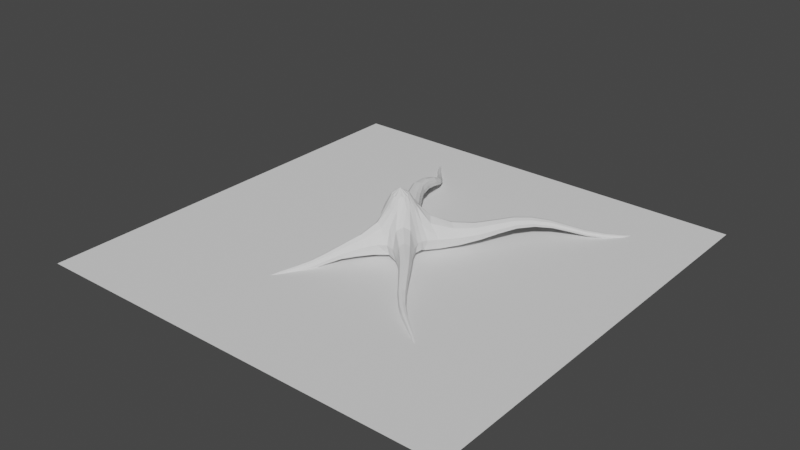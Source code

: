 # Source: A_root.blend  (saved by Blender 3.1.7; exported with 4.5.12 LTS)
import bpy
from mathutils import Matrix  # noqa: F401  (used for matrix-valued properties, if any)

bpy.ops.wm.read_factory_settings(use_empty=True)
scene = bpy.context.scene
scene.name = 'Scene'

# ---- collections
col_collection = bpy.data.collections.new('Collection'); scene.collection.children.link(col_collection)

# ---- world
world_world = bpy.data.worlds.new('World'); scene.world = world_world
world_world.use_nodes = True; world_world.node_tree.nodes.clear()
_N = world_world.node_tree.nodes; _L = world_world.node_tree.links
n0 = _N.new('ShaderNodeOutputWorld'); n0.name = 'World Output'; n0.location = (300, 300)
n1 = _N.new('ShaderNodeBackground'); n1.name = 'Background'; n1.location = (10, 300)
n1.inputs[0].default_value = (0.05088, 0.05088, 0.05088, 1.0)
_L.new(n1.outputs[0], n0.inputs[0])
n0.is_active_output = True
world_world.color = (0.05088, 0.05088, 0.05088)
world_world.use_sun_shadow = False
world_world.sun_shadow_jitter_overblur = 0.0

# ---- meshes
me_cylinder = bpy.data.meshes.new('Cylinder')
me_cylinder.from_pydata([(0.0, 1.0, 0.001773), (0.03381, 0.563, 0.9848), (0.4729, 1.056, -0.04983), (0.3158, 0.6145, 0.949), (1.142, 0.4356, -0.09615), (0.7463, 0.2175, 0.9168), (1.0, -4.371e-08, 0.001773), (0.6354, -0.0386, 0.9848), (1.008, -0.4149, 0.001773), (0.6401, -0.2882, 0.9848), (0.5095, -0.9889, 0.001773), (0.3403, -0.6335, 0.9848), (-8.742e-08, -1.0, 0.001773), (0.03381, -0.6402, 0.9848), (-0.5, -0.866, 0.001773), (-0.267, -0.5596, 0.9848), (-0.866, -0.5, 0.001773), (-0.4872, -0.3394, 0.9848), (-1.0, 1.192e-08, 0.001773), (-0.5678, -0.0386, 0.9848), (-0.866, 0.5, 0.001773), (-0.4872, 0.2622, 0.9848), (-0.5, 0.866, 0.001773), (-0.267, 0.4824, 0.9848), (1.398, -1.164, 0.7567), (1.398, -1.164, 0.09241), (1.154, -1.408, 0.09241), (1.154, -1.408, 0.7567), (1.961, -2.119, 0.3309), (1.961, -2.119, -0.02197), (1.772, -2.308, -0.02197), (1.772, -2.308, 0.3309), (2.517, -2.756, 0.2245), (2.517, -2.756, -0.01704), (2.388, -2.886, -0.01704), (2.388, -2.886, 0.2245), (3.168, -3.197, 0.07316), (3.168, -3.197, -0.07415), (3.089, -3.276, -0.07415), (3.089, -3.276, 0.07316), (3.845, -3.853, -0.1107), (3.845, -3.853, -0.1953), (3.8, -3.899, -0.1953), (3.8, -3.899, -0.1107), (4.366, -4.337, -0.3882), (4.366, -4.337, -0.4729), (4.32, -4.382, -0.4729), (4.32, -4.382, -0.3882), (0.149, 0.1514, 1.963), (0.0386, 0.181, 1.963), (0.2298, 0.07059, 1.963), (0.2594, -0.0398, 1.963), (0.2611, -0.1314, 1.963), (0.1511, -0.2581, 1.963), (0.0386, -0.2606, 1.963), (-0.07179, -0.231, 1.963), (-0.1526, -0.1502, 1.963), (-0.1822, -0.0398, 1.963), (-0.1526, 0.07059, 1.963), (-0.07179, 0.1514, 1.963), (1.431, 1.66, 0.6955), (1.541, 1.782, 0.2258), (1.881, 1.362, 0.2136), (1.726, 1.295, 0.685), (2.711, 3.438, 0.5479), (2.766, 3.499, 0.3162), (2.934, 3.291, 0.3102), (2.857, 3.258, 0.5427), (4.437, 4.641, 0.06264), (4.457, 4.648, -0.06994), (4.545, 4.525, -0.06688), (4.513, 4.535, 0.0653), (4.957, 5.608, -0.1409), (4.975, 5.614, -0.2553), (5.05, 5.508, -0.2526), (5.023, 5.516, -0.1386), (-0.5109, 1.637, 0.05557), (-0.5098, 1.553, 0.7183), (-0.9863, 1.278, 0.7183), (-1.06, 1.32, 0.05557), (-0.8281, 1.552, 0.05557), (-0.7849, 1.479, 0.7183), (-1.192, 2.483, 0.4336), (-1.191, 2.425, 0.8843), (-1.515, 2.238, 0.8843), (-1.565, 2.267, 0.4336), (-1.407, 2.425, 0.4336), (-1.378, 2.375, 0.8843), (-1.25, 3.322, 0.3891), (-1.249, 3.282, 0.7052), (-1.477, 3.151, 0.7052), (-1.512, 3.171, 0.3891), (-1.401, 3.282, 0.3891), (-1.381, 3.247, 0.7052), (-1.555, 4.079, 0.02743), (-1.555, 4.054, 0.225), (-1.697, 3.972, 0.225), (-1.719, 3.985, 0.02743), (-1.65, 4.054, 0.02743), (-1.637, 4.032, 0.225), (-2.356, 4.776, -0.07132), (-2.356, 4.76, 0.06034), (-2.451, 4.705, 0.06034), (-2.465, 4.713, -0.07132), (-2.419, 4.76, -0.07132), (-2.411, 4.745, 0.06034), (-3.084, 6.147, -0.1936), (-3.084, 6.141, -0.1469), (-3.117, 6.122, -0.1469), (-3.123, 6.125, -0.1936), (-3.106, 6.141, -0.1936), (-3.103, 6.136, -0.1469), (-0.6415, -1.635, 0.5454), (-0.6424, -1.706, 0.1466), (-0.9127, -1.634, 0.1466), (-0.876, -1.572, 0.5454), (-1.56, -3.144, 0.06448), (-1.56, -3.179, -0.134), (-1.695, -3.143, -0.134), (-1.676, -3.112, 0.06448), (-2.005, -4.071, -0.1336), (-2.005, -4.092, -0.253), (-2.086, -4.071, -0.253), (-2.075, -4.052, -0.1336), (-2.185, -4.736, -0.303), (-2.185, -4.749, -0.374), (-2.233, -4.736, -0.374), (-2.227, -4.725, -0.303), (2.208, 2.263, 0.814), (1.988, 2.535, 0.8218), (2.07, 2.627, 0.4711), (2.325, 2.312, 0.462), (3.683, 3.845, -0.01077), (3.627, 3.832, 0.1749), (3.552, 4.013, -0.00899), (3.514, 3.977, 0.1765), (-1.241, -2.289, 0.1739), (-1.066, -2.336, 0.1739), (-1.066, -2.389, -0.1247), (-1.269, -2.335, -0.1247)], [], [(0, 1, 3, 2), (3, 5, 63, 60), (4, 5, 7, 6), (6, 7, 9, 8), (9, 11, 27, 24), (10, 11, 13, 12), (13, 15, 115, 112), (14, 15, 17, 16), (16, 17, 19, 18), (18, 19, 21, 20), (11, 9, 52, 53), (0, 22, 80, 76), (22, 20, 79, 80), (0, 2, 4, 6, 8, 10, 12, 14, 16, 18, 20, 22), (24, 27, 31, 28), (8, 9, 24, 25), (11, 10, 26, 27), (10, 8, 25, 26), (29, 28, 32, 33), (25, 24, 28, 29), (27, 26, 30, 31), (26, 25, 29, 30), (35, 34, 38, 39), (31, 30, 34, 35), (30, 29, 33, 34), (28, 31, 35, 32), (36, 39, 43, 40), (34, 33, 37, 38), (32, 35, 39, 36), (33, 32, 36, 37), (43, 42, 46, 47), (37, 36, 40, 41), (39, 38, 42, 43), (38, 37, 41, 42), (45, 44, 47, 46), (42, 41, 45, 46), (40, 43, 47, 44), (41, 40, 44, 45), (48, 49, 59, 58, 57, 56, 55, 54, 53, 52, 51, 50), (9, 7, 51, 52), (1, 23, 59, 49), (3, 1, 49, 48), (7, 5, 50, 51), (23, 21, 58, 59), (5, 3, 48, 50), (21, 19, 57, 58), (19, 17, 56, 57), (17, 15, 55, 56), (15, 13, 54, 55), (13, 11, 53, 54), (129, 128, 67, 64), (2, 3, 60, 61), (5, 4, 62, 63), (4, 2, 61, 62), (133, 132, 70, 71), (130, 129, 64, 65), (128, 131, 66, 67), (131, 130, 65, 66), (68, 71, 75, 72), (132, 134, 69, 70), (135, 133, 71, 68), (134, 135, 68, 69), (73, 72, 75, 74), (69, 68, 72, 73), (71, 70, 74, 75), (70, 69, 73, 74), (79, 78, 84, 85), (78, 81, 87, 84), (21, 23, 81, 78), (20, 21, 78, 79), (23, 1, 77, 81), (1, 0, 76, 77), (83, 82, 88, 89), (86, 85, 91, 92), (81, 77, 83, 87), (80, 79, 85, 86), (77, 76, 82, 83), (76, 80, 86, 82), (93, 89, 95, 99), (91, 90, 96, 97), (82, 86, 92, 88), (84, 87, 93, 90), (85, 84, 90, 91), (87, 83, 89, 93), (94, 98, 104, 100), (95, 94, 100, 101), (92, 91, 97, 98), (89, 88, 94, 95), (88, 92, 98, 94), (90, 93, 99, 96), (104, 103, 109, 110), (105, 101, 107, 111), (96, 99, 105, 102), (97, 96, 102, 103), (99, 95, 101, 105), (98, 97, 103, 104), (109, 108, 111, 110), (110, 111, 107, 106), (101, 100, 106, 107), (100, 104, 110, 106), (102, 105, 111, 108), (103, 102, 108, 109), (137, 136, 119, 116), (12, 13, 112, 113), (15, 14, 114, 115), (14, 12, 113, 114), (117, 116, 120, 121), (138, 137, 116, 117), (136, 139, 118, 119), (139, 138, 117, 118), (123, 122, 126, 127), (119, 118, 122, 123), (118, 117, 121, 122), (116, 119, 123, 120), (125, 124, 127, 126), (122, 121, 125, 126), (120, 123, 127, 124), (121, 120, 124, 125), (62, 61, 130, 131), (63, 62, 131, 128), (61, 60, 129, 130), (60, 63, 128, 129), (65, 64, 135, 134), (64, 67, 133, 135), (66, 65, 134, 132), (67, 66, 132, 133), (114, 113, 138, 139), (115, 114, 139, 136), (113, 112, 137, 138), (112, 115, 136, 137)])
_uv = me_cylinder.uv_layers.new(name='UVMap')
_uv.uv.foreach_set('vector', [0.8836, 0.8247, 0.798, 0.8417, 0.7985, 0.8155, 0.8836, 0.7961, 0.5794, 0.5889, 0.6469, 0.5708, 0.6407, 0.6782, 0.6087, 0.6751, 0.798, 0.1275, 0.7123, 0.1126, 0.7069, 0.07904, 0.7935, 0.08993, 0.7935, 0.08993, 0.7069, 0.07904, 0.7108, 0.05366, 0.798, 0.06067, 0.7868, 0.8594, 0.7326, 0.8523, 0.7469, 0.7796, 0.7754, 0.7813, 0.5172, 0.4246, 0.6024, 0.444, 0.598, 0.4696, 0.512, 0.4541, 0.9823, 0.2889, 0.9463, 0.2792, 0.9481, 0.2029, 0.9675, 0.2082, 0.5069, 0.4914, 0.5935, 0.5019, 0.5902, 0.539, 0.503, 0.5341, 0.503, 0.5341, 0.5902, 0.539, 0.5888, 0.5708, 0.5014, 0.5708, 0.9701, 0.2947, 0.9701, 0.382, 0.9362, 0.3839, 0.931, 0.297, 0.7126, 0.0, 0.7108, 0.05366, 0.6574, 0.04702, 0.6586, 0.01082, 0.3008, 0.49, 0.3434, 0.4844, 0.3629, 0.5445, 0.3359, 0.548, 0.3434, 0.4844, 0.3775, 0.4583, 0.3845, 0.5279, 0.3629, 0.5445, 0.3008, 0.49, 0.2613, 0.4894, 0.2131, 0.431, 0.2296, 0.3968, 0.2335, 0.3626, 0.2807, 0.3209, 0.3227, 0.3256, 0.3623, 0.342, 0.3884, 0.3761, 0.394, 0.4187, 0.3775, 0.4583, 0.3434, 0.4844, 0.7754, 0.7813, 0.7469, 0.7796, 0.7364, 0.6905, 0.7585, 0.6918, 0.651, 0.4542, 0.7326, 0.4228, 0.7294, 0.5047, 0.6761, 0.518, 0.6024, 0.444, 0.5172, 0.4246, 0.5313, 0.363, 0.586, 0.3681, 0.2807, 0.3209, 0.2335, 0.3626, 0.2097, 0.2969, 0.2323, 0.2795, 0.6902, 0.6075, 0.7185, 0.6004, 0.727, 0.6706, 0.7076, 0.6755, 0.6761, 0.518, 0.7294, 0.5047, 0.7185, 0.6004, 0.6902, 0.6075, 0.586, 0.3681, 0.5313, 0.363, 0.5286, 0.2737, 0.5577, 0.2764, 0.2323, 0.2795, 0.2097, 0.2969, 0.1737, 0.2122, 0.1913, 0.1987, 0.5555, 0.2059, 0.5356, 0.204, 0.5382, 0.1396, 0.5503, 0.1407, 0.5577, 0.2764, 0.5286, 0.2737, 0.5356, 0.204, 0.5555, 0.2059, 0.1913, 0.1987, 0.1737, 0.2122, 0.1349, 0.1537, 0.147, 0.1444, 0.7585, 0.6918, 0.7364, 0.6905, 0.743, 0.6209, 0.7581, 0.6218, 0.7745, 0.559, 0.7652, 0.5584, 0.7754, 0.481, 0.7807, 0.4813, 0.147, 0.1444, 0.1349, 0.1537, 0.08624, 0.1103, 0.09359, 0.1047, 0.7581, 0.6218, 0.743, 0.6209, 0.7652, 0.5584, 0.7745, 0.559, 0.7076, 0.6755, 0.727, 0.6706, 0.7289, 0.7352, 0.7171, 0.7382, 0.5427, 0.06141, 0.5357, 0.06077, 0.5183, 0.0, 0.5253, 0.0006461, 0.7171, 0.7382, 0.7289, 0.7352, 0.7326, 0.8147, 0.7258, 0.8164, 0.5503, 0.1407, 0.5382, 0.1396, 0.5357, 0.06077, 0.5427, 0.06141, 0.09359, 0.1047, 0.08624, 0.1103, 0.03765, 0.04888, 0.04187, 0.04564, 0.7868, 0.4401, 0.7868, 0.4332, 0.792, 0.433, 0.792, 0.4399, 0.04187, 0.04564, 0.03765, 0.04888, 0.0, 0.003235, 0.004226, 0.0, 0.7807, 0.4813, 0.7754, 0.481, 0.7815, 0.4228, 0.7868, 0.4232, 0.7258, 0.8164, 0.7326, 0.8147, 0.7241, 0.8772, 0.7173, 0.8789, 0.8917, 0.9057, 0.8792, 0.9274, 0.8574, 0.94, 0.8323, 0.94, 0.8105, 0.9274, 0.798, 0.9057, 0.798, 0.8806, 0.8105, 0.8588, 0.8284, 0.8417, 0.8652, 0.8443, 0.8792, 0.8588, 0.8917, 0.8806, 0.7108, 0.05366, 0.7069, 0.07904, 0.6548, 0.06415, 0.6574, 0.04702, 0.8693, 0.3906, 0.8993, 0.3871, 0.9116, 0.4379, 0.8914, 0.4403, 0.7924, 0.9292, 0.7869, 0.9473, 0.7343, 0.9328, 0.7341, 0.9118, 0.7069, 0.07904, 0.7123, 0.1126, 0.651, 0.08172, 0.6548, 0.06415, 0.8993, 0.3871, 0.9362, 0.3839, 0.9365, 0.4357, 0.9116, 0.4379, 0.7924, 0.8594, 0.7924, 0.9292, 0.7341, 0.9118, 0.7326, 0.8868, 0.9362, 0.3839, 0.9701, 0.382, 0.9594, 0.4344, 0.9365, 0.4357, 0.5888, 0.5708, 0.5902, 0.539, 0.6427, 0.537, 0.6418, 0.5585, 0.5902, 0.539, 0.5935, 0.5019, 0.645, 0.512, 0.6427, 0.537, 0.5935, 0.5019, 0.598, 0.4696, 0.648, 0.4902, 0.645, 0.512, 0.598, 0.4696, 0.6024, 0.444, 0.651, 0.4729, 0.648, 0.4902, 0.6079, 0.7084, 0.6317, 0.7107, 0.633, 0.7503, 0.6172, 0.7487, 0.8836, 0.7961, 0.7985, 0.8155, 0.8319, 0.7222, 0.8706, 0.7111, 0.7123, 0.1126, 0.798, 0.1275, 0.783, 0.2309, 0.743, 0.2209, 0.2131, 0.431, 0.2613, 0.4894, 0.1877, 0.5366, 0.1556, 0.5182, 0.7643, 0.3296, 0.78, 0.3333, 0.7785, 0.3733, 0.7675, 0.3712, 0.853, 0.6806, 0.8241, 0.6889, 0.8496, 0.6467, 0.8687, 0.6412, 0.7349, 0.2529, 0.7648, 0.2604, 0.7813, 0.2982, 0.7616, 0.2933, 0.146, 0.5497, 0.17, 0.5634, 0.1417, 0.5893, 0.1258, 0.5802, 0.6371, 0.8267, 0.6459, 0.8274, 0.6469, 0.8767, 0.6394, 0.8762, 0.1013, 0.6056, 0.1138, 0.6129, 0.08196, 0.6398, 0.07328, 0.6346, 0.6265, 0.7851, 0.639, 0.7862, 0.6459, 0.8274, 0.6371, 0.8267, 0.8654, 0.6049, 0.8502, 0.6091, 0.8509, 0.566, 0.8616, 0.5634, 0.7947, 0.4235, 0.7947, 0.433, 0.7879, 0.4325, 0.7868, 0.4228, 0.8616, 0.5634, 0.8509, 0.566, 0.8607, 0.5162, 0.87, 0.5139, 0.7675, 0.3712, 0.7785, 0.3733, 0.7881, 0.4228, 0.7785, 0.421, 0.07328, 0.6346, 0.08196, 0.6398, 0.05179, 0.6784, 0.0443, 0.6739, 0.9707, 0.7575, 0.9154, 0.7575, 0.9263, 0.6735, 0.9639, 0.6735, 0.8604, 0.441, 0.8386, 0.432, 0.8529, 0.3456, 0.8677, 0.3517, 0.8693, 0.5139, 0.8349, 0.4997, 0.8386, 0.432, 0.8604, 0.441, 0.9709, 0.8167, 0.8836, 0.8167, 0.9154, 0.7575, 0.9707, 0.7575, 0.8349, 0.4997, 0.798, 0.5046, 0.8151, 0.4351, 0.8386, 0.432, 0.8836, 0.5139, 0.9709, 0.5169, 0.9709, 0.5847, 0.9155, 0.5828, 0.8917, 0.8417, 0.9285, 0.8424, 0.9285, 0.9001, 0.9027, 0.8996, 0.3982, 0.6223, 0.4129, 0.611, 0.3984, 0.6839, 0.3881, 0.6918, 0.8386, 0.432, 0.8151, 0.4351, 0.837, 0.3477, 0.8529, 0.3456, 0.3629, 0.5445, 0.3845, 0.5279, 0.4129, 0.611, 0.3982, 0.6223, 0.9155, 0.5828, 0.9709, 0.5847, 0.9621, 0.6735, 0.9244, 0.6722, 0.3359, 0.548, 0.3629, 0.5445, 0.3982, 0.6223, 0.3799, 0.6247, 0.8253, 0.2793, 0.8141, 0.2808, 0.8155, 0.2094, 0.8225, 0.2084, 0.9732, 0.404, 0.9984, 0.396, 0.9866, 0.4625, 0.9709, 0.4675, 0.3799, 0.6247, 0.3982, 0.6223, 0.3881, 0.6918, 0.3752, 0.6935, 0.8677, 0.3517, 0.8529, 0.3456, 0.8253, 0.2793, 0.8357, 0.2836, 0.9069, 0.5008, 0.8693, 0.5017, 0.8805, 0.4409, 0.9069, 0.4403, 0.8529, 0.3456, 0.837, 0.3477, 0.8141, 0.2808, 0.8253, 0.2793, 0.395, 0.7601, 0.4031, 0.759, 0.4586, 0.8254, 0.4532, 0.8261, 0.9866, 0.8903, 0.9709, 0.8853, 0.9822, 0.7984, 0.9927, 0.8018, 0.3881, 0.6918, 0.3984, 0.6839, 0.4095, 0.7541, 0.4031, 0.759, 1.0, 0.9622, 0.9748, 0.9542, 0.9709, 0.8853, 0.9866, 0.8903, 0.3752, 0.6935, 0.3881, 0.6918, 0.4031, 0.759, 0.395, 0.7601, 0.8357, 0.2836, 0.8253, 0.2793, 0.8225, 0.2084, 0.829, 0.2111, 0.4586, 0.8254, 0.4629, 0.8221, 0.5014, 0.9452, 0.4999, 0.9463, 0.859, 0.1289, 0.8543, 0.1295, 0.8661, 0.000217, 0.8678, 0.0, 0.829, 0.2111, 0.8225, 0.2084, 0.859, 0.1289, 0.8633, 0.1307, 0.9709, 0.4675, 0.9866, 0.4625, 0.9893, 0.5507, 0.9788, 0.554, 0.8225, 0.2084, 0.8155, 0.2094, 0.8543, 0.1295, 0.859, 0.1289, 0.4031, 0.759, 0.4095, 0.7541, 0.4629, 0.8221, 0.4586, 0.8254, 0.6504, 0.5768, 0.6502, 0.5807, 0.6486, 0.5807, 0.6485, 0.5768, 0.6485, 0.5768, 0.6486, 0.5807, 0.6472, 0.5807, 0.6469, 0.5768, 0.9927, 0.8018, 0.9822, 0.7984, 0.9963, 0.6735, 1.0, 0.6747, 0.4532, 0.8261, 0.4586, 0.8254, 0.4999, 0.9463, 0.498, 0.9466, 0.8633, 0.1307, 0.859, 0.1289, 0.8678, 0.0, 0.8693, 0.0006366, 0.9788, 0.554, 0.9893, 0.5507, 0.9984, 0.6723, 0.9946, 0.6735, 0.9655, 0.1755, 0.951, 0.1715, 0.9516, 0.1378, 0.9613, 0.1404, 0.5014, 0.6094, 0.5794, 0.5708, 0.5708, 0.661, 0.5414, 0.6772, 0.9463, 0.2947, 0.8693, 0.254, 0.9062, 0.1921, 0.935, 0.2093, 0.3623, 0.342, 0.3227, 0.3256, 0.3833, 0.2746, 0.4047, 0.2835, 0.548, 0.745, 0.5626, 0.7369, 0.5756, 0.8227, 0.5668, 0.8276, 0.5338, 0.7136, 0.5558, 0.7014, 0.5626, 0.7369, 0.548, 0.745, 0.9196, 0.1701, 0.898, 0.1573, 0.9114, 0.1283, 0.9257, 0.1368, 0.4206, 0.2581, 0.4046, 0.2515, 0.4292, 0.2266, 0.4399, 0.2311, 0.9402, 0.05544, 0.9316, 0.0503, 0.9412, 0.0, 0.9463, 0.003051, 0.9257, 0.1368, 0.9114, 0.1283, 0.9316, 0.0503, 0.9402, 0.05544, 0.4399, 0.2311, 0.4292, 0.2266, 0.4757, 0.1564, 0.4821, 0.159, 0.9613, 0.1404, 0.9516, 0.1378, 0.9619, 0.05424, 0.9677, 0.05581, 0.6506, 0.5708, 0.6501, 0.5768, 0.647, 0.5768, 0.6469, 0.5708, 0.4821, 0.159, 0.4757, 0.1564, 0.4976, 0.1043, 0.5014, 0.1058, 0.9677, 0.05581, 0.9619, 0.05424, 0.9788, 0.0, 0.9823, 0.0009351, 0.5668, 0.8276, 0.5756, 0.8227, 0.5794, 0.8802, 0.5741, 0.8831, 0.1556, 0.5182, 0.1877, 0.5366, 0.17, 0.5634, 0.146, 0.5497, 0.743, 0.2209, 0.783, 0.2309, 0.7648, 0.2604, 0.7349, 0.2529, 0.8706, 0.7111, 0.8319, 0.7222, 0.8241, 0.6889, 0.853, 0.6806, 0.6087, 0.6751, 0.6407, 0.6782, 0.6317, 0.7107, 0.6079, 0.7084, 0.8687, 0.6412, 0.8496, 0.6467, 0.8502, 0.6091, 0.8654, 0.6049, 0.6172, 0.7487, 0.633, 0.7503, 0.639, 0.7862, 0.6265, 0.7851, 0.1258, 0.5802, 0.1417, 0.5893, 0.1138, 0.6129, 0.1013, 0.6056, 0.7616, 0.2933, 0.7813, 0.2982, 0.78, 0.3333, 0.7643, 0.3296, 0.4047, 0.2835, 0.3833, 0.2746, 0.4046, 0.2515, 0.4206, 0.2581, 0.935, 0.2093, 0.9062, 0.1921, 0.898, 0.1573, 0.9196, 0.1701, 0.5414, 0.6772, 0.5708, 0.661, 0.5558, 0.7014, 0.5338, 0.7136, 0.9675, 0.2082, 0.9481, 0.2029, 0.951, 0.1715, 0.9655, 0.1755])
me_cylinder.use_remesh_fix_poles = True
me_cylinder.use_remesh_preserve_attributes = False
me_cylinder.update()
me_plane = bpy.data.meshes.new('Plane')
me_plane.from_pydata([(-1.0, -1.0, 0.0), (1.0, -1.0, 0.0), (-1.0, 1.0, 0.0), (1.0, 1.0, 0.0)], [], [(0, 1, 3, 2)])
_uv = me_plane.uv_layers.new(name='UVMap')
_uv.uv.foreach_set('vector', [0.0, 0.0, 1.0, 0.0, 1.0, 1.0, 0.0, 1.0])
me_plane.use_remesh_fix_poles = True
me_plane.use_remesh_preserve_attributes = False
me_plane.update()

# ---- objects
ob_cylinder = bpy.data.objects.new('Cylinder', me_cylinder)
ob_plane = bpy.data.objects.new('Plane', me_plane)

# ---- transforms, parenting, visibility, modifiers, constraints
ob_cylinder.location = (0.0, 0.0, 0.0)
_m = ob_cylinder.modifiers.new('Subdivision', 'SUBSURF')
_m.levels = 0
_m.render_levels = 1
ob_plane.location = (0.0, 0.0, 0.0)
ob_plane.scale = (6.631, 6.631, 6.631)

# ---- collection membership
col_collection.objects.link(ob_cylinder)
col_collection.objects.link(ob_plane)

# ---- scene / render settings (as saved in the file)
scene.frame_start = 1; scene.frame_end = 250; scene.frame_set(1)
scene.render.engine = 'BLENDER_EEVEE_NEXT'
scene.cycles.sampling_pattern = 'TABULATED_SOBOL'
scene.cycles.use_light_tree = False
scene.view_settings.view_transform = 'Filmic'
bpy.context.view_layer.update()

# ---- added for rendering (the .blend has no active camera and no usable light): camera, sun
cam_auto = bpy.data.cameras.new('AutoCamera')
cam_auto.lens = 50.0
cam_auto.sensor_width = 36.0
cam_auto.clip_end = 1000.0
ob_auto_camera = bpy.data.objects.new('AutoCamera', cam_auto)
scene.collection.objects.link(ob_auto_camera)
ob_auto_camera.location = (17.4996, -20.9995, 14.7448)
ob_auto_camera.rotation_euler = (1.09748, -7.21219e-08, 0.694738)
scene.camera = ob_auto_camera
light_auto_sun = bpy.data.lights.new('AutoSun', 'SUN')
light_auto_sun.energy = 3.0
light_auto_sun.angle = 0.0523599
ob_auto_sun = bpy.data.objects.new('AutoSun', light_auto_sun)
scene.collection.objects.link(ob_auto_sun)
ob_auto_sun.rotation_euler = (0.872665, 0.174533, 0.523599)
bpy.context.view_layer.update()
